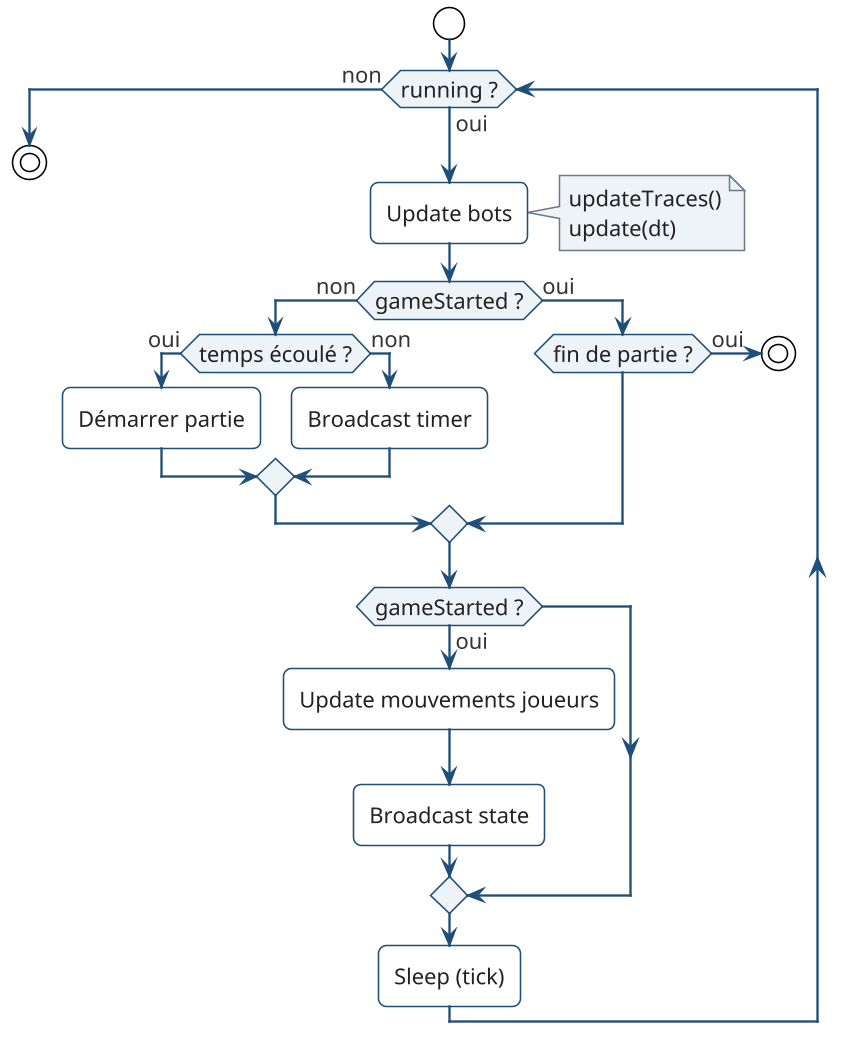

The diagram above was rendered by PlantUML. Its source (embedded in the PNG):
@startuml
start
!include theme.puml


while (running ?) is (oui)

  :Update bots;
  note right
    updateTraces()
    update(dt)
  end note



  if (gameStarted ?) then (non)

    if (temps écoulé ?) then (oui)
      :Démarrer partie;
    else (non)
      :Broadcast timer;
    endif

  else (oui)

    if (fin de partie ?) then (oui)
      stop
    endif

  endif

  if (gameStarted ?) then (oui)
    :Update mouvements joueurs;
    :Broadcast state;
  endif

  :Sleep (tick);

endwhile (non)

stop
@enduml